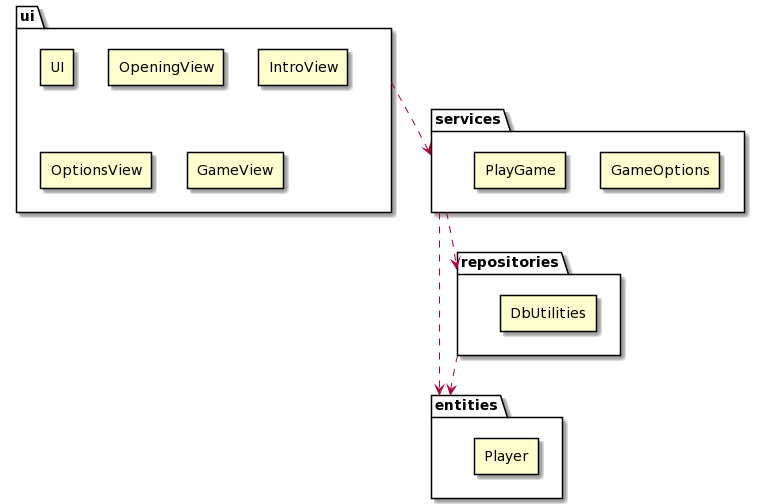

The diagram above was rendered by PlantUML. Its source (embedded in the PNG):
@startuml
package ui
package ui {
    rectangle UI 
} 
package ui {
    rectangle OpeningView 
} 
package ui {
    rectangle IntroView 
} 
package ui {
    rectangle OptionsView 
} 
package ui {
    rectangle GameView 
} 

package services
package services {
    rectangle GameOptions
} 
package services {
    rectangle PlayGame
} 


ui -[dashed]-> services

package entities
package entities {
    rectangle Player
} 

services -[dashed]-> entities

package repositories
package repositories {
    rectangle DbUtilities
} 


services -[dashed]-> repositories
repositories -[dashed]-> entities
@enduml